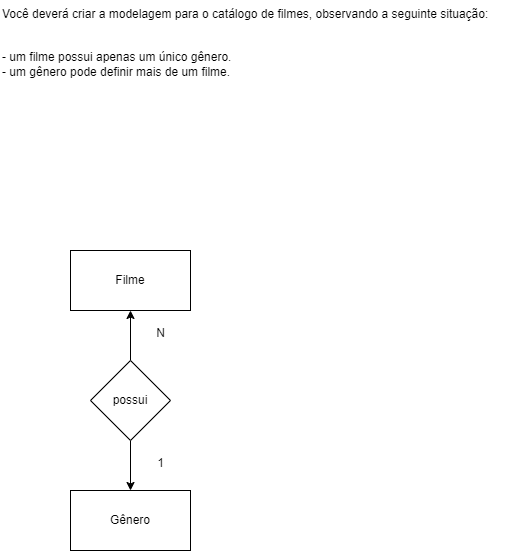

The diagram above was exported from draw.io. Its source (the exported page's mxGraphModel, read from the mxfile embedded in the PNG):
<mxGraphModel dx="1050" dy="574" grid="1" gridSize="10" guides="1" tooltips="1" connect="1" arrows="1" fold="1" page="1" pageScale="1" pageWidth="827" pageHeight="1169" math="0" shadow="0">
  <root>
    <mxCell id="0" />
    <mxCell id="1" parent="0" />
    <mxCell id="MijUhq9whTCAxC6Jz2bg-1" value="Você deverá criar a modelagem para o catálogo de filmes, observando a seguinte situação:&#10;&#10;&#10;- um filme possui apenas um único gênero.&#10;- um gênero pode definir mais de um filme." style="text;whiteSpace=wrap;" vertex="1" parent="1">
      <mxGeometry x="370" y="170" width="520" height="100" as="geometry" />
    </mxCell>
    <mxCell id="MijUhq9whTCAxC6Jz2bg-2" value="Filme" style="rounded=0;whiteSpace=wrap;html=1;" vertex="1" parent="1">
      <mxGeometry x="440" y="420" width="120" height="60" as="geometry" />
    </mxCell>
    <mxCell id="MijUhq9whTCAxC6Jz2bg-3" value="Gênero" style="rounded=0;whiteSpace=wrap;html=1;" vertex="1" parent="1">
      <mxGeometry x="440" y="660" width="120" height="60" as="geometry" />
    </mxCell>
    <mxCell id="MijUhq9whTCAxC6Jz2bg-6" value="" style="edgeStyle=orthogonalEdgeStyle;rounded=0;orthogonalLoop=1;jettySize=auto;html=1;" edge="1" parent="1" source="MijUhq9whTCAxC6Jz2bg-5" target="MijUhq9whTCAxC6Jz2bg-2">
      <mxGeometry relative="1" as="geometry" />
    </mxCell>
    <mxCell id="MijUhq9whTCAxC6Jz2bg-7" value="" style="edgeStyle=orthogonalEdgeStyle;rounded=0;orthogonalLoop=1;jettySize=auto;html=1;" edge="1" parent="1" source="MijUhq9whTCAxC6Jz2bg-5" target="MijUhq9whTCAxC6Jz2bg-3">
      <mxGeometry relative="1" as="geometry" />
    </mxCell>
    <mxCell id="MijUhq9whTCAxC6Jz2bg-5" value="possui" style="rhombus;whiteSpace=wrap;html=1;" vertex="1" parent="1">
      <mxGeometry x="460" y="530" width="80" height="80" as="geometry" />
    </mxCell>
    <mxCell id="MijUhq9whTCAxC6Jz2bg-8" value="N" style="text;html=1;align=center;verticalAlign=middle;resizable=0;points=[];autosize=1;strokeColor=none;fillColor=none;" vertex="1" parent="1">
      <mxGeometry x="515" y="488" width="30" height="30" as="geometry" />
    </mxCell>
    <mxCell id="MijUhq9whTCAxC6Jz2bg-9" value="1" style="text;html=1;align=center;verticalAlign=middle;resizable=0;points=[];autosize=1;strokeColor=none;fillColor=none;" vertex="1" parent="1">
      <mxGeometry x="515" y="618" width="30" height="30" as="geometry" />
    </mxCell>
  </root>
</mxGraphModel>